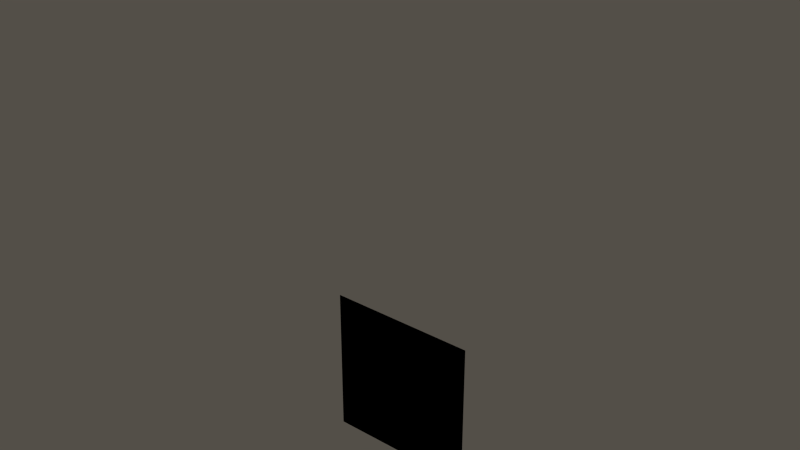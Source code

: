 # Source: fire_n_smoke.blend  (saved by Blender 2.76.0; exported with 4.5.12 LTS)
import bpy
from mathutils import Matrix  # noqa: F401  (used for matrix-valued properties, if any)

bpy.ops.wm.read_factory_settings(use_empty=True)
scene = bpy.context.scene
scene.name = 'VFX'

# ---- collections
col_collection_1_001 = bpy.data.collections.new('Collection 1.001'); scene.collection.children.link(col_collection_1_001)
col_collection_1_001.hide_render = True
col_collection_1_001.hide_viewport = True
col_collection_2_001 = bpy.data.collections.new('Collection 2.001'); scene.collection.children.link(col_collection_2_001)

# ---- materials (node trees are filled in below, after node groups)
mat_tourchlight_flame = bpy.data.materials.new('tourchlight_flame')
mat_tourchlight_flame.alpha_threshold = 0.0
mat_tourchlight_flame.roughness = 0.5
mat_tourchlight_flame.line_color = (0.0, 0.0, 0.0, 1.0)
mat_campfire_flame = bpy.data.materials.new('campfire_flame')
mat_campfire_flame.alpha_threshold = 0.0
mat_campfire_flame.roughness = 0.5
mat_campfire_flame.line_color = (0.0, 0.0, 0.0, 1.0)

# ---- node groups
ng_time = bpy.data.node_groups.new('TIME', 'ShaderNodeTree')
_s = ng_time.interface.new_socket(name='Value', in_out='OUTPUT', socket_type='NodeSocketFloat')
_s.default_value = 0.5
_s = ng_time.interface.new_socket(name='Value', in_out='INPUT', socket_type='NodeSocketFloat')
_s.default_value = 0.5
_N = ng_time.nodes; _L = ng_time.links
n0 = _N.new('NodeGroupOutput'); n0.name = 'Group Output'; n0.location = (709, 431)
n1 = _N.new('NodeGroupInput'); n1.name = 'Group Input'; n1.location = (165, 388)
_L.new(n1.outputs[0], n0.inputs[0])
n0.is_active_output = True

# ---- material node trees
mat_tourchlight_flame.use_nodes = True; mat_tourchlight_flame.node_tree.nodes.clear()
_N = mat_tourchlight_flame.node_tree.nodes; _L = mat_tourchlight_flame.node_tree.links
n0 = _N.new('ShaderNodeMath'); n0.name = 'Math.001'; n0.location = (-1621, 361)
n0.operation = 'MODULO'
n0.inputs[1].default_value = 0.25
n1 = _N.new('ShaderNodeMath'); n1.name = 'Math.003'; n1.location = (-1714, 50)
n1.operation = 'MODULO'
n2 = _N.new('ShaderNodeMath'); n2.name = 'Math.004'; n2.location = (-1526, 157)
n2.operation = 'SUBTRACT'
n3 = _N.new('ShaderNodeMath'); n3.name = 'Math.005'; n3.location = (-1927, 188)
n3.operation = 'MULTIPLY'
n3.inputs[1].default_value = 0.25
n4 = _N.new('NodeReroute'); n4.name = 'Reroute'; n4.location = (-1761, 373)
n4.width = 16
n4.socket_idname = 'NodeSocketFloat'
n5 = _N.new('NodeUndefined'); n5.name = 'Geometry'; n5.location = (-1519, -107)
n6 = _N.new('ShaderNodeVectorMath'); n6.name = 'Vector Math'; n6.location = (-804, 129)
n7 = _N.new('ShaderNodeCombineColor'); n7.name = 'Combine RGB'; n7.location = (-1126, 230)
n8 = _N.new('ShaderNodeMath'); n8.name = 'Math.002'; n8.location = (-1379, 518)
n8.operation = 'SUBTRACT'
n9 = _N.new('NodeUndefined'); n9.name = 'Output'; n9.location = (18, 842)
n10 = _N.new('NodeUndefined'); n10.name = 'Texture'; n10.location = (-491, 535)
n11 = _N.new('ShaderNodeGroup'); n11.name = 'Group'; n11.location = (-2485, 279)
n11.width = 136
n11.node_tree = ng_time
n11.inputs[0].default_value = 0.0
n12 = _N.new('ShaderNodeMath'); n12.name = 'Math'; n12.location = (-2195, 351)
n12.operation = 'MULTIPLY'
n12.inputs[1].default_value = 4.0
_L.new(n10.outputs[1], n9.inputs[0])
_L.new(n5.outputs[4], n6.inputs[0])
_L.new(n7.outputs[0], n6.inputs[1])
_L.new(n6.outputs[0], n10.inputs[0])
_L.new(n4.outputs[0], n0.inputs[0])
_L.new(n4.outputs[0], n8.inputs[0])
_L.new(n0.outputs[0], n8.inputs[1])
_L.new(n12.outputs[0], n4.inputs[0])
_L.new(n1.outputs[0], n2.inputs[1])
_L.new(n2.outputs[0], n7.inputs[1])
_L.new(n3.outputs[0], n1.inputs[0])
_L.new(n12.outputs[0], n3.inputs[0])
_L.new(n3.outputs[0], n2.inputs[0])
_L.new(n8.outputs[0], n7.inputs[0])
_L.new(n11.outputs[0], n12.inputs[0])
_L.new(n10.outputs[0], n9.inputs[1])
mat_campfire_flame.use_nodes = True; mat_campfire_flame.node_tree.nodes.clear()
_N = mat_campfire_flame.node_tree.nodes; _L = mat_campfire_flame.node_tree.links
n0 = _N.new('ShaderNodeMath'); n0.name = 'Math.003'; n0.location = (-1714, 50)
n0.operation = 'MODULO'
n0.inputs[1].default_value = 0.25
n1 = _N.new('ShaderNodeMath'); n1.name = 'Math.005'; n1.location = (-1927, 188)
n1.operation = 'MULTIPLY'
n1.inputs[1].default_value = 0.125
n2 = _N.new('NodeUndefined'); n2.name = 'Geometry'; n2.location = (-1519, -107)
n3 = _N.new('ShaderNodeVectorMath'); n3.name = 'Vector Math'; n3.location = (-804, 129)
n4 = _N.new('NodeUndefined'); n4.name = 'Texture'; n4.location = (-491, 535)
n5 = _N.new('ShaderNodeGroup'); n5.name = 'Group'; n5.location = (-2485, 279)
n5.width = 136
n5.node_tree = ng_time
n5.inputs[0].default_value = 0.0
n6 = _N.new('NodeUndefined'); n6.name = 'Output'; n6.location = (66, 831)
n7 = _N.new('ShaderNodeMath'); n7.name = 'Math.004'; n7.location = (-1524, 162)
n7.operation = 'SUBTRACT'
n8 = _N.new('ShaderNodeMath'); n8.name = 'Math'; n8.location = (-2195, 351)
n8.operation = 'MULTIPLY'
n8.inputs[1].default_value = 4.0
n9 = _N.new('ShaderNodeCombineColor'); n9.name = 'Combine RGB'; n9.location = (-1126, 230)
n10 = _N.new('ShaderNodeMath'); n10.name = 'Math.002'; n10.location = (-1410, 604)
n10.operation = 'SUBTRACT'
n11 = _N.new('ShaderNodeMath'); n11.name = 'Math.001'; n11.location = (-1639, 418)
n11.operation = 'MODULO'
n11.inputs[1].default_value = 0.25
_L.new(n4.outputs[1], n6.inputs[0])
_L.new(n2.outputs[4], n3.inputs[0])
_L.new(n9.outputs[0], n3.inputs[1])
_L.new(n3.outputs[0], n4.inputs[0])
_L.new(n8.outputs[0], n11.inputs[0])
_L.new(n8.outputs[0], n10.inputs[0])
_L.new(n11.outputs[0], n10.inputs[1])
_L.new(n0.outputs[0], n7.inputs[1])
_L.new(n1.outputs[0], n0.inputs[0])
_L.new(n8.outputs[0], n1.inputs[0])
_L.new(n1.outputs[0], n7.inputs[0])
_L.new(n5.outputs[0], n8.inputs[0])
_L.new(n4.outputs[0], n6.inputs[1])
_L.new(n10.outputs[0], n9.inputs[0])
_L.new(n7.outputs[0], n9.inputs[1])

# ---- world
world_world = bpy.data.worlds.new('World'); scene.world = world_world
world_world.color = (0.08714, 0.07822, 0.06515)
world_world.use_sun_shadow = False
world_world.sun_shadow_jitter_overblur = 0.0
world_world.cycles.sampling_method = 'MANUAL'
world_world.cycles.sample_map_resolution = 256

# ---- lights
light_sun = bpy.data.lights.new('Sun', 'SUN')
light_sun.transmission_factor = 0.0
light_sun.angle = 0.1993
light_sun.energy = 1.0
light_sun.shadow_buffer_clip_start = 0.5
light_sun.shadow_soft_size = 0.1
light_sun.shadow_cascade_max_distance = 1000.0
light_sun.cycles.use_multiple_importance_sampling = False

# ---- meshes
me_plane_001 = bpy.data.meshes.new('Plane.001')
me_plane_001.from_pydata([(-0.3397, 3.541e-08, -0.2103), (0.3397, -1.697e-07, -0.2103), (-0.3397, 2.406e-07, 1.148), (0.3397, 3.541e-08, 1.148)], [], [(0, 1, 3, 2)])
_uv = me_plane_001.uv_layers.new(name='UVMap')
_uv.uv.foreach_set('vector', [0.0, 0.0, 0.125, 0.0, 0.125, 0.25, 0.0, 0.25])
_ca = me_plane_001.color_attributes.new('vc_mask', 'BYTE_COLOR', 'CORNER')
_ca.data.foreach_set('color', [1.0, 1.0, 1.0, 1.0, 1.0, 1.0, 1.0, 1.0, 1.0, 1.0, 1.0, 1.0, 1.0, 1.0, 1.0, 1.0])
me_plane_001.materials.append(mat_tourchlight_flame)
me_plane_001.use_remesh_preserve_volume = False
me_plane_001.use_remesh_preserve_attributes = False
me_plane_001.use_mirror_vertex_groups = False
me_plane_001.update()
me_plane = bpy.data.meshes.new('Plane')
me_plane.from_pydata([(-0.1893, -1.429e-08, -0.1893), (-0.1893, 1.429e-08, 0.1893), (0.1893, -1.429e-08, -0.1893), (0.1893, 1.429e-08, 0.1893)], [], [(0, 2, 3, 1)])
_uv = me_plane.uv_layers.new(name='UVMap')
_uv.uv.foreach_set('vector', [0.0001, 9.998e-05, 0.1251, 9.998e-05, 0.1251, 0.1251, 0.0001, 0.1251])
me_plane.materials.append(mat_campfire_flame)
me_plane.use_remesh_preserve_volume = False
me_plane.use_remesh_preserve_attributes = False
me_plane.use_mirror_vertex_groups = False
me_plane.update()

# ---- objects
ob_sun = bpy.data.objects.new('Sun', light_sun)
ob_plane = bpy.data.objects.new('Plane', me_plane_001)
ob_plane_001 = bpy.data.objects.new('Plane.001', me_plane)

# ---- transforms, parenting, visibility, modifiers, constraints
ob_sun.location = (4.078, -5.319, 5.694)
ob_sun.rotation_euler = (1.496e-08, 0.7302, -0.7752)
ob_sun.lineart.crease_threshold = 0.0
ob_plane.location = (0.0, 0.0, 0.0)
ob_plane.lineart.crease_threshold = 0.0
ob_plane_001.location = (0.0, 0.0, 0.02784)
ob_plane_001.lineart.crease_threshold = 0.0

# ---- collection membership
col_collection_1_001.objects.link(ob_sun)
col_collection_1_001.objects.link(ob_plane)
col_collection_2_001.objects.link(ob_plane_001)

# ---- scene / render settings (as saved in the file)
scene.frame_start = 1; scene.frame_end = 250; scene.frame_set(0)
scene.render.engine = 'BLENDER_EEVEE_NEXT'
scene.render.resolution_percentage = 50
scene.render.dither_intensity = 0.0
scene.cycles.use_denoising = False
scene.cycles.samples = 10
scene.cycles.sampling_pattern = 'TABULATED_SOBOL'
scene.cycles.light_sampling_threshold = 0.0
scene.cycles.use_adaptive_sampling = False
scene.cycles.use_light_tree = False
scene.cycles.blur_glossy = 0.0
scene.cycles.pixel_filter_type = 'GAUSSIAN'
scene.cycles.sample_clamp_indirect = 0.0
scene.view_settings.view_transform = 'Standard'
bpy.context.view_layer.update()

# ---- added for rendering (the .blend has no active camera): camera
cam_auto = bpy.data.cameras.new('AutoCamera')
cam_auto.lens = 50.0
cam_auto.sensor_width = 36.0
cam_auto.clip_end = 1000.0
ob_auto_camera = bpy.data.objects.new('AutoCamera', cam_auto)
scene.collection.objects.link(ob_auto_camera)
ob_auto_camera.location = (1.40538, -1.68646, 1.59331)
ob_auto_camera.rotation_euler = (1.09748, -7.21219e-08, 0.694738)
scene.camera = ob_auto_camera
bpy.context.view_layer.update()

